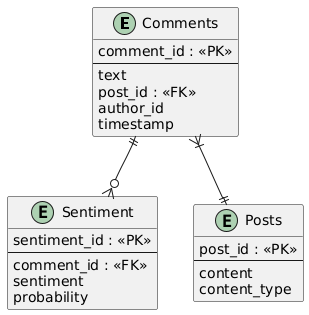

The diagram above was rendered by PlantUML. Its source (embedded in the PNG):
@startuml
entity "Comments" {
  comment_id : <<PK>>
  --
  text
  post_id : <<FK>>
  author_id
  timestamp 
}

entity "Sentiment" {
  sentiment_id : <<PK>>
  --
  comment_id : <<FK>>
  sentiment
  probability
}

entity "Posts" {
  post_id : <<PK>>
  --
  content
  content_type
}

Comments ||--o{ Sentiment
Comments }|--|| Posts
@enduml